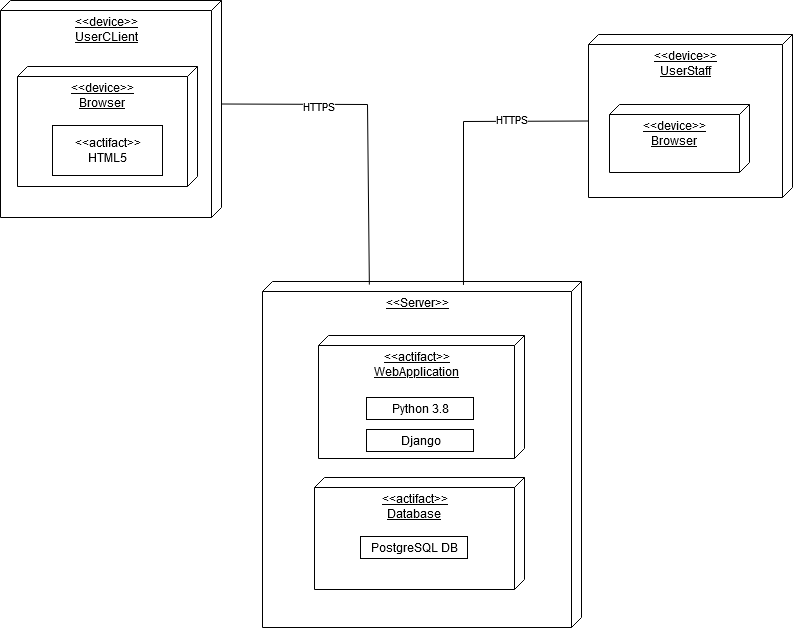

The diagram above was exported from draw.io. Its source (the exported page's mxGraphModel, read from the mxfile embedded in the PNG):
<mxGraphModel dx="1422" dy="763" grid="0" gridSize="10" guides="1" tooltips="1" connect="1" arrows="1" fold="1" page="1" pageScale="1" pageWidth="1169" pageHeight="827" math="0" shadow="0">
  <root>
    <mxCell id="VOYUhs_L8YhKoQ_pbewQ-0" />
    <mxCell id="VOYUhs_L8YhKoQ_pbewQ-1" parent="VOYUhs_L8YhKoQ_pbewQ-0" />
    <mxCell id="c_mTwMPQAOIlihf4mA9C-2" value="&lt;div align=&quot;center&quot;&gt;&lt;u&gt;&amp;lt;&amp;lt;device&amp;gt;&amp;gt;&lt;/u&gt;&lt;/div&gt;&lt;div align=&quot;center&quot;&gt;&lt;u&gt;UserCLient&lt;br&gt;&lt;/u&gt;&lt;/div&gt;" style="verticalAlign=top;align=center;spacingTop=8;spacingLeft=2;spacingRight=12;shape=cube;size=10;direction=south;fontStyle=4;html=1;" parent="VOYUhs_L8YhKoQ_pbewQ-1" vertex="1">
      <mxGeometry x="74" y="24" width="221" height="217" as="geometry" />
    </mxCell>
    <mxCell id="c_mTwMPQAOIlihf4mA9C-3" value="&lt;div align=&quot;center&quot;&gt;&amp;lt;&amp;lt;device&amp;gt;&amp;gt;&lt;/div&gt;&lt;div align=&quot;center&quot;&gt;Browser&lt;br&gt;&lt;/div&gt;" style="verticalAlign=top;align=center;spacingTop=8;spacingLeft=2;spacingRight=12;shape=cube;size=10;direction=south;fontStyle=4;html=1;" parent="VOYUhs_L8YhKoQ_pbewQ-1" vertex="1">
      <mxGeometry x="91" y="90" width="180" height="120" as="geometry" />
    </mxCell>
    <mxCell id="c_mTwMPQAOIlihf4mA9C-4" value="&lt;div&gt;&amp;lt;&amp;lt;actifact&amp;gt;&amp;gt;&lt;/div&gt;&lt;div&gt;HTML5&lt;br&gt;&lt;/div&gt;" style="html=1;" parent="VOYUhs_L8YhKoQ_pbewQ-1" vertex="1">
      <mxGeometry x="126" y="149" width="110" height="50" as="geometry" />
    </mxCell>
    <mxCell id="c_mTwMPQAOIlihf4mA9C-5" value="&lt;div align=&quot;center&quot;&gt;&lt;u&gt;&amp;lt;&amp;lt;device&amp;gt;&amp;gt;&lt;/u&gt;&lt;/div&gt;&lt;div align=&quot;center&quot;&gt;&lt;u&gt;UserStaff&lt;br&gt;&lt;/u&gt;&lt;/div&gt;&lt;div align=&quot;center&quot;&gt;&lt;br&gt;&lt;/div&gt;" style="verticalAlign=top;align=center;spacingTop=8;spacingLeft=2;spacingRight=12;shape=cube;size=10;direction=south;fontStyle=4;html=1;" parent="VOYUhs_L8YhKoQ_pbewQ-1" vertex="1">
      <mxGeometry x="662" y="58" width="204" height="163" as="geometry" />
    </mxCell>
    <mxCell id="c_mTwMPQAOIlihf4mA9C-6" value="&lt;div align=&quot;center&quot;&gt;&amp;lt;&amp;lt;device&amp;gt;&amp;gt;&lt;/div&gt;&lt;div align=&quot;center&quot;&gt;Browser&lt;br&gt;&lt;/div&gt;" style="verticalAlign=top;align=center;spacingTop=8;spacingLeft=2;spacingRight=12;shape=cube;size=10;direction=south;fontStyle=4;html=1;" parent="VOYUhs_L8YhKoQ_pbewQ-1" vertex="1">
      <mxGeometry x="683" y="128" width="140" height="68" as="geometry" />
    </mxCell>
    <mxCell id="c_mTwMPQAOIlihf4mA9C-7" value="&lt;div align=&quot;center&quot;&gt;&lt;u&gt;&amp;lt;&amp;lt;Server&amp;gt;&amp;gt;&lt;/u&gt;&lt;/div&gt;&lt;div align=&quot;center&quot;&gt;&lt;br&gt;&lt;/div&gt;&lt;div align=&quot;center&quot;&gt;&lt;br&gt;&lt;br&gt;&lt;/div&gt;" style="verticalAlign=top;align=center;spacingTop=8;spacingLeft=2;spacingRight=12;shape=cube;size=10;direction=south;fontStyle=4;html=1;" parent="VOYUhs_L8YhKoQ_pbewQ-1" vertex="1">
      <mxGeometry x="336" y="305" width="319" height="346" as="geometry" />
    </mxCell>
    <mxCell id="c_mTwMPQAOIlihf4mA9C-8" value="&lt;div&gt;&amp;lt;&amp;lt;actifact&amp;gt;&amp;gt;&lt;/div&gt;&lt;div&gt;WebApplication&lt;/div&gt;" style="verticalAlign=top;align=center;spacingTop=8;spacingLeft=2;spacingRight=12;shape=cube;size=10;direction=south;fontStyle=4;html=1;" parent="VOYUhs_L8YhKoQ_pbewQ-1" vertex="1">
      <mxGeometry x="392" y="359" width="206" height="123" as="geometry" />
    </mxCell>
    <mxCell id="c_mTwMPQAOIlihf4mA9C-9" value="Python 3.8" style="html=1;" parent="VOYUhs_L8YhKoQ_pbewQ-1" vertex="1">
      <mxGeometry x="440" y="421" width="107" height="22" as="geometry" />
    </mxCell>
    <mxCell id="c_mTwMPQAOIlihf4mA9C-11" value="&lt;div align=&quot;center&quot;&gt;&amp;lt;&amp;lt;actifact&amp;gt;&amp;gt;&lt;/div&gt;&lt;div align=&quot;center&quot;&gt;Database&lt;br&gt;&lt;/div&gt;&lt;div align=&quot;center&quot;&gt;&lt;br&gt;&lt;/div&gt;" style="verticalAlign=top;align=center;spacingTop=8;spacingLeft=2;spacingRight=12;shape=cube;size=10;direction=south;fontStyle=4;html=1;" parent="VOYUhs_L8YhKoQ_pbewQ-1" vertex="1">
      <mxGeometry x="388" y="501" width="210" height="112" as="geometry" />
    </mxCell>
    <mxCell id="c_mTwMPQAOIlihf4mA9C-19" value="" style="endArrow=none;html=1;entryX=0;entryY=0;entryDx=103.5;entryDy=0;entryPerimeter=0;rounded=0;exitX=0.009;exitY=0.665;exitDx=0;exitDy=0;exitPerimeter=0;" parent="VOYUhs_L8YhKoQ_pbewQ-1" source="c_mTwMPQAOIlihf4mA9C-7" target="c_mTwMPQAOIlihf4mA9C-2" edge="1">
      <mxGeometry width="50" height="50" relative="1" as="geometry">
        <mxPoint x="390" y="258" as="sourcePoint" />
        <mxPoint x="552" y="226" as="targetPoint" />
        <Array as="points">
          <mxPoint x="441" y="128" />
        </Array>
      </mxGeometry>
    </mxCell>
    <mxCell id="c_mTwMPQAOIlihf4mA9C-21" value="HTTPS" style="edgeLabel;html=1;align=center;verticalAlign=middle;resizable=0;points=[];" parent="c_mTwMPQAOIlihf4mA9C-19" vertex="1" connectable="0">
      <mxGeometry x="0.4082" y="2" relative="1" as="geometry">
        <mxPoint as="offset" />
      </mxGeometry>
    </mxCell>
    <mxCell id="c_mTwMPQAOIlihf4mA9C-20" value="" style="endArrow=none;html=1;entryX=0;entryY=0;entryDx=86.5;entryDy=204;entryPerimeter=0;exitX=0.01;exitY=0.37;exitDx=0;exitDy=0;exitPerimeter=0;rounded=0;" parent="VOYUhs_L8YhKoQ_pbewQ-1" source="c_mTwMPQAOIlihf4mA9C-7" target="c_mTwMPQAOIlihf4mA9C-5" edge="1">
      <mxGeometry width="50" height="50" relative="1" as="geometry">
        <mxPoint x="502" y="276" as="sourcePoint" />
        <mxPoint x="552" y="226" as="targetPoint" />
        <Array as="points">
          <mxPoint x="537" y="145" />
        </Array>
      </mxGeometry>
    </mxCell>
    <mxCell id="c_mTwMPQAOIlihf4mA9C-22" value="HTTPS" style="edgeLabel;html=1;align=center;verticalAlign=middle;resizable=0;points=[];" parent="c_mTwMPQAOIlihf4mA9C-20" vertex="1" connectable="0">
      <mxGeometry x="0.4634" y="2" relative="1" as="geometry">
        <mxPoint as="offset" />
      </mxGeometry>
    </mxCell>
    <mxCell id="c_mTwMPQAOIlihf4mA9C-23" value="Django" style="html=1;" parent="VOYUhs_L8YhKoQ_pbewQ-1" vertex="1">
      <mxGeometry x="440" y="453" width="107" height="22" as="geometry" />
    </mxCell>
    <mxCell id="yXNWym9nPguDMVo9-8wj-0" value="PostgreSQL DB" style="html=1;" parent="VOYUhs_L8YhKoQ_pbewQ-1" vertex="1">
      <mxGeometry x="434" y="560" width="107" height="22" as="geometry" />
    </mxCell>
  </root>
</mxGraphModel>